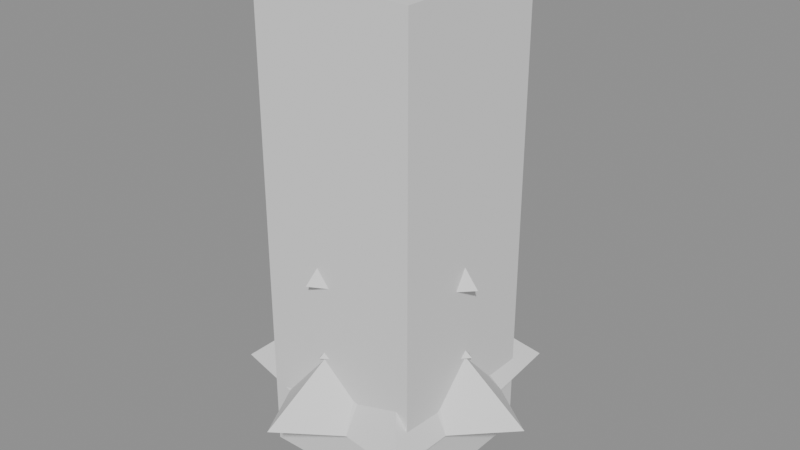 # Source: model.blend  (saved by Blender 5.2.45; exported with 4.5.12 LTS)
import bpy
from mathutils import Matrix  # noqa: F401  (used for matrix-valued properties, if any)

bpy.ops.wm.read_factory_settings(use_empty=True)
scene = bpy.context.scene
scene.name = 'Scene'

# ---- meshes
me_trunk__barkbrown = bpy.data.meshes.new('Trunk__BarkBrown')
me_trunk__barkbrown.from_pydata([(0.0, 0.209, 0.0), (0.0, 0.209, 5.1), (0.181, 0.1045, 0.0), (0.181, 0.1045, 5.1), (0.181, -0.1045, 0.0), (0.181, -0.1045, 5.1), (0.0, -0.209, 0.0), (0.0, -0.209, 5.1), (-0.181, -0.1045, 0.0), (-0.181, -0.1045, 5.1), (-0.181, 0.1045, 0.0), (-0.181, 0.1045, 5.1)], [], [(0, 1, 3, 2), (2, 3, 5, 4), (4, 5, 7, 6), (6, 7, 9, 8), (3, 1, 11, 9, 7, 5), (8, 9, 11, 10), (10, 11, 1, 0), (0, 2, 4, 6, 8, 10)])
_uv = me_trunk__barkbrown.uv_layers.new(name='UVMap')
_uv.uv.foreach_set('vector', [1.0, 0.5, 1.0, 1.0, 0.8333, 1.0, 0.8333, 0.5, 0.8333, 0.5, 0.8333, 1.0, 0.6667, 1.0, 0.6667, 0.5, 0.6667, 0.5, 0.6667, 1.0, 0.5, 1.0, 0.5, 0.5, 0.5, 0.5, 0.5, 1.0, 0.3333, 1.0, 0.3333, 0.5, 0.4578, 0.37, 0.25, 0.49, 0.04215, 0.37, 0.04215, 0.13, 0.25, 0.01, 0.4578, 0.13, 0.3333, 0.5, 0.3333, 1.0, 0.1667, 1.0, 0.1667, 0.5, 0.1667, 0.5, 0.1667, 1.0, -8.941e-08, 1.0, -8.941e-08, 0.5, 0.75, 0.49, 0.9578, 0.37, 0.9578, 0.13, 0.75, 0.01, 0.5422, 0.13, 0.5422, 0.37])
me_trunk__barkbrown.update()
me_rootflare__barkbrownshade = bpy.data.meshes.new('RootFlare__BarkBrownShade')
me_rootflare__barkbrownshade.from_pydata([(0.0, 0.38, 0.0), (0.0, 0.209, 0.24), (0.3291, 0.19, 0.0), (0.181, 0.1045, 0.24), (0.3291, -0.19, 0.0), (0.181, -0.1045, 0.24), (0.0, -0.38, 0.0), (0.0, -0.209, 0.24), (-0.3291, -0.19, 0.0), (-0.181, -0.1045, 0.24), (-0.3291, 0.19, 0.0), (-0.181, 0.1045, 0.24)], [], [(0, 1, 3, 2), (2, 3, 5, 4), (4, 5, 7, 6), (6, 7, 9, 8), (3, 1, 11, 9, 7, 5), (8, 9, 11, 10), (10, 11, 1, 0), (0, 2, 4, 6, 8, 10)])
_uv = me_rootflare__barkbrownshade.uv_layers.new(name='UVMap')
_uv.uv.foreach_set('vector', [1.0, 0.5, 1.0, 1.0, 0.8333, 1.0, 0.8333, 0.5, 0.8333, 0.5, 0.8333, 1.0, 0.6667, 1.0, 0.6667, 0.5, 0.6667, 0.5, 0.6667, 1.0, 0.5, 1.0, 0.5, 0.5, 0.5, 0.5, 0.5, 1.0, 0.3333, 1.0, 0.3333, 0.5, 0.4578, 0.37, 0.25, 0.49, 0.04215, 0.37, 0.04215, 0.13, 0.25, 0.01, 0.4578, 0.13, 0.3333, 0.5, 0.3333, 1.0, 0.1667, 1.0, 0.1667, 0.5, 0.1667, 0.5, 0.1667, 1.0, -8.941e-08, 1.0, -8.941e-08, 0.5, 0.75, 0.49, 0.9578, 0.37, 0.9578, 0.13, 0.75, 0.01, 0.5422, 0.13, 0.5422, 0.37])
me_rootflare__barkbrownshade.update()
me_needlescore__needlesageshade = bpy.data.meshes.new('NeedlesCore__NeedleSageShade')
me_needlescore__needlesageshade.from_pydata([(0.0, 1.045, 0.6819), (0.7389, 0.7389, 0.6819), (1.045, 0.0, 0.6819), (0.7389, -0.7389, 0.6819), (0.0, -1.045, 0.6819), (-0.7389, -0.7389, 0.6819), (-1.045, 0.0, 0.6819), (-0.7389, 0.7389, 0.6819), (0.0, 0.0, 2.158), (0.0, 0.6793, 2.348), (0.4803, 0.4803, 2.348), (0.6793, 0.0, 2.348), (0.4803, -0.4803, 2.348), (0.0, -0.6793, 2.348), (-0.4803, -0.4803, 2.348), (-0.6793, 0.0, 2.348), (-0.4803, 0.4803, 2.348), (0.0, 0.0, 3.824), (0.0, 0.3135, 4.014), (0.2217, 0.2217, 4.014), (0.3135, 0.0, 4.014), (0.2217, -0.2217, 4.014), (0.0, -0.3135, 4.014), (-0.2217, -0.2217, 4.014), (-0.3135, 0.0, 4.014), (-0.2217, 0.2217, 4.014), (0.0, 0.0, 5.49)], [], [(0, 8, 1), (1, 8, 2), (2, 8, 3), (3, 8, 4), (4, 8, 5), (5, 8, 6), (0, 1, 2, 3, 4, 5, 6, 7), (6, 8, 7), (7, 8, 0), (9, 17, 10), (10, 17, 11), (11, 17, 12), (12, 17, 13), (13, 17, 14), (14, 17, 15), (9, 10, 11, 12, 13, 14, 15, 16), (15, 17, 16), (16, 17, 9), (18, 26, 19), (19, 26, 20), (20, 26, 21), (21, 26, 22), (22, 26, 23), (23, 26, 24), (18, 19, 20, 21, 22, 23, 24, 25), (24, 26, 25), (25, 26, 18)])
_uv = me_needlescore__needlesageshade.uv_layers.new(name='UVMap')
_uv.uv.foreach_set('vector', [0.25, 0.49, 0.25, 0.25, 0.4197, 0.4197, 0.4197, 0.4197, 0.25, 0.25, 0.49, 0.25, 0.49, 0.25, 0.25, 0.25, 0.4197, 0.08029, 0.4197, 0.08029, 0.25, 0.25, 0.25, 0.01, 0.25, 0.01, 0.25, 0.25, 0.08029, 0.08029, 0.08029, 0.08029, 0.25, 0.25, 0.01, 0.25, 0.75, 0.49, 0.9197, 0.4197, 0.99, 0.25, 0.9197, 0.08029, 0.75, 0.01, 0.5803, 0.08029, 0.51, 0.25, 0.5803, 0.4197, 0.01, 0.25, 0.25, 0.25, 0.08029, 0.4197, 0.08029, 0.4197, 0.25, 0.25, 0.25, 0.49, 0.25, 0.49, 0.25, 0.25, 0.4197, 0.4197, 0.4197, 0.4197, 0.25, 0.25, 0.49, 0.25, 0.49, 0.25, 0.25, 0.25, 0.4197, 0.08029, 0.4197, 0.08029, 0.25, 0.25, 0.25, 0.01, 0.25, 0.01, 0.25, 0.25, 0.08029, 0.08029, 0.08029, 0.08029, 0.25, 0.25, 0.01, 0.25, 0.75, 0.49, 0.9197, 0.4197, 0.99, 0.25, 0.9197, 0.08029, 0.75, 0.01, 0.5803, 0.08029, 0.51, 0.25, 0.5803, 0.4197, 0.01, 0.25, 0.25, 0.25, 0.08029, 0.4197, 0.08029, 0.4197, 0.25, 0.25, 0.25, 0.49, 0.25, 0.49, 0.25, 0.25, 0.4197, 0.4197, 0.4197, 0.4197, 0.25, 0.25, 0.49, 0.25, 0.49, 0.25, 0.25, 0.25, 0.4197, 0.08029, 0.4197, 0.08029, 0.25, 0.25, 0.25, 0.01, 0.25, 0.01, 0.25, 0.25, 0.08029, 0.08029, 0.08029, 0.08029, 0.25, 0.25, 0.01, 0.25, 0.75, 0.49, 0.9197, 0.4197, 0.99, 0.25, 0.9197, 0.08029, 0.75, 0.01, 0.5803, 0.08029, 0.51, 0.25, 0.5803, 0.4197, 0.01, 0.25, 0.25, 0.25, 0.08029, 0.4197, 0.08029, 0.4197, 0.25, 0.25, 0.25, 0.49])
me_needlescore__needlesageshade.update()
me_needles__needlesage = bpy.data.meshes.new('Needles__NeedleSage')
me_needles__needlesage.from_pydata([(1.899, 0.05398, 0.8927), (1.181, 0.6109, 0.84), (1.142, 1.519, 0.8927), (0.259, 1.305, 0.84), (-0.4752, 1.84, 0.8927), (-0.8585, 1.016, 0.84), (-1.735, 0.7754, 0.8927), (-1.329, -0.03779, 0.84), (-1.688, -0.8727, 0.8927), (-0.7994, -1.063, 0.84), (-0.37, -1.864, 0.8927), (0.3327, -1.288, 0.84), (1.226, -1.451, 0.8927), (1.214, -0.5428, 0.84), (0.2849, 0.008097, 2.158), (0.1713, 0.2278, 2.158), (-0.07129, 0.2759, 2.158), (-0.2602, 0.1163, 2.158), (-0.2532, -0.1309, 2.158), (-0.0555, -0.2795, 2.158), (0.184, -0.2177, 2.158), (0.7967, 0.9436, 2.559), (0.2159, 0.8371, 2.506), (-0.241, 1.211, 2.559), (-0.5199, 0.6907, 2.506), (-1.097, 0.5668, 2.559), (-0.8642, 0.0242, 2.506), (-1.127, -0.5045, 2.559), (-0.5577, -0.6605, 2.506), (-0.3084, -1.196, 2.559), (0.1687, -0.8479, 2.506), (0.7427, -0.9867, 2.559), (0.7681, -0.3968, 2.506), (1.235, -0.03458, 2.559), (0.7891, 0.3531, 2.506), (0.1195, 0.1415, 3.824), (-0.03615, 0.1817, 3.824), (-0.1646, 0.08502, 3.824), (-0.1691, -0.07567, 3.824), (-0.04626, -0.1794, 3.824), (0.1114, -0.148, 3.824), (0.1852, -0.005187, 3.824), (0.5613, 0.09921, 4.225), (0.3239, 0.233, 4.173), (0.2724, 0.5007, 4.225), (0.01972, 0.3985, 4.173), (-0.2216, 0.5251, 4.225), (-0.2993, 0.2639, 4.173), (-0.5488, 0.1542, 4.225), (-0.3929, -0.06945, 4.173), (-0.4627, -0.3329, 4.225), (-0.1907, -0.3505, 4.173), (-0.02818, -0.5693, 4.225), (0.1551, -0.3676, 4.173), (0.4275, -0.377, 4.225), (0.3841, -0.1079, 4.173), (0.08419, 0.01488, 5.49), (0.04086, 0.0751, 5.49), (-0.03324, 0.07877, 5.49), (-0.08231, 0.02312, 5.49), (-0.0694, -0.04994, 5.49), (-0.004226, -0.0854, 5.49), (0.06413, -0.05655, 5.49), (0.0, 0.228, 5.4), (0.1975, 0.114, 5.4), (0.1975, -0.114, 5.4), (0.0, -0.228, 5.4), (-0.1975, -0.114, 5.4), (-0.1975, 0.114, 5.4), (0.0, 0.0, 6.0)], [], [(0, 1, 14), (1, 2, 15, 14), (2, 3, 15), (3, 4, 16, 15), (4, 5, 16), (5, 6, 17, 16), (6, 7, 17), (7, 8, 18, 17), (8, 9, 18), (9, 10, 19, 18), (10, 11, 19), (11, 12, 20, 19), (12, 13, 20), (13, 0, 14, 20), (14, 15, 16, 17, 18, 19, 20), (13, 11, 9, 7, 5, 3, 1), (1, 0, 13), (3, 2, 1), (5, 4, 3), (7, 6, 5), (9, 8, 7), (11, 10, 9), (13, 12, 11), (21, 22, 35), (22, 23, 36, 35), (23, 24, 36), (24, 25, 37, 36), (25, 26, 37), (26, 27, 38, 37), (27, 28, 38), (28, 29, 39, 38), (29, 30, 39), (30, 31, 40, 39), (31, 32, 40), (32, 33, 41, 40), (33, 34, 41), (34, 21, 35, 41), (35, 36, 37, 38, 39, 40, 41), (34, 32, 30, 28, 26, 24, 22), (22, 21, 34), (24, 23, 22), (26, 25, 24), (28, 27, 26), (30, 29, 28), (32, 31, 30), (34, 33, 32), (42, 43, 56), (43, 44, 57, 56), (44, 45, 57), (45, 46, 58, 57), (46, 47, 58), (47, 48, 59, 58), (48, 49, 59), (49, 50, 60, 59), (50, 51, 60), (51, 52, 61, 60), (52, 53, 61), (53, 54, 62, 61), (54, 55, 62), (55, 42, 56, 62), (56, 57, 58, 59, 60, 61, 62), (55, 53, 51, 49, 47, 45, 43), (43, 42, 55), (45, 44, 43), (47, 46, 45), (49, 48, 47), (51, 50, 49), (53, 52, 51), (55, 54, 53), (63, 69, 64), (64, 69, 65), (65, 69, 66), (66, 69, 67), (63, 64, 65, 66, 67, 68), (67, 69, 68), (68, 69, 63)])
_uv = me_needles__needlesage.uv_layers.new(name='UVMap')
_uv.uv.foreach_set('vector', [0.0, 0.0, 0.0, 0.0, 0.0, 0.0, 0.0, 0.0, 0.0, 0.0, 0.0, 0.0, 0.0, 0.0, 0.0, 0.0, 0.0, 0.0, 0.0, 0.0, 0.0, 0.0, 0.0, 0.0, 0.0, 0.0, 0.0, 0.0, 0.0, 0.0, 0.0, 0.0, 0.0, 0.0, 0.0, 0.0, 0.0, 0.0, 0.0, 0.0, 0.0, 0.0, 0.0, 0.0, 0.0, 0.0, 0.0, 0.0, 0.0, 0.0, 0.0, 0.0, 0.0, 0.0, 0.0, 0.0, 0.0, 0.0, 0.0, 0.0, 0.0, 0.0, 0.0, 0.0, 0.0, 0.0, 0.0, 0.0, 0.0, 0.0, 0.0, 0.0, 0.0, 0.0, 0.0, 0.0, 0.0, 0.0, 0.0, 0.0, 0.0, 0.0, 0.0, 0.0, 0.0, 0.0, 0.0, 0.0, 0.0, 0.0, 0.0, 0.0, 0.0, 0.0, 0.0, 0.0, 0.0, 0.0, 0.0, 0.0, 0.0, 0.0, 0.0, 0.0, 0.0, 0.0, 0.0, 0.0, 0.0, 0.0, 0.0, 0.0, 0.0, 0.0, 0.0, 0.0, 0.0, 0.0, 0.0, 0.0, 0.0, 0.0, 0.0, 0.0, 0.0, 0.0, 0.0, 0.0, 0.0, 0.0, 0.0, 0.0, 0.0, 0.0, 0.0, 0.0, 0.0, 0.0, 0.0, 0.0, 0.0, 0.0, 0.0, 0.0, 0.0, 0.0, 0.0, 0.0, 0.0, 0.0, 0.0, 0.0, 0.0, 0.0, 0.0, 0.0, 0.0, 0.0, 0.0, 0.0, 0.0, 0.0, 0.0, 0.0, 0.0, 0.0, 0.0, 0.0, 0.0, 0.0, 0.0, 0.0, 0.0, 0.0, 0.0, 0.0, 0.0, 0.0, 0.0, 0.0, 0.0, 0.0, 0.0, 0.0, 0.0, 0.0, 0.0, 0.0, 0.0, 0.0, 0.0, 0.0, 0.0, 0.0, 0.0, 0.0, 0.0, 0.0, 0.0, 0.0, 0.0, 0.0, 0.0, 0.0, 0.0, 0.0, 0.0, 0.0, 0.0, 0.0, 0.0, 0.0, 0.0, 0.0, 0.0, 0.0, 0.0, 0.0, 0.0, 0.0, 0.0, 0.0, 0.0, 0.0, 0.0, 0.0, 0.0, 0.0, 0.0, 0.0, 0.0, 0.0, 0.0, 0.0, 0.0, 0.0, 0.0, 0.0, 0.0, 0.0, 0.0, 0.0, 0.0, 0.0, 0.0, 0.0, 0.0, 0.0, 0.0, 0.0, 0.0, 0.0, 0.0, 0.0, 0.0, 0.0, 0.0, 0.0, 0.0, 0.0, 0.0, 0.0, 0.0, 0.0, 0.0, 0.0, 0.0, 0.0, 0.0, 0.0, 0.0, 0.0, 0.0, 0.0, 0.0, 0.0, 0.0, 0.0, 0.0, 0.0, 0.0, 0.0, 0.0, 0.0, 0.0, 0.0, 0.0, 0.0, 0.0, 0.0, 0.0, 0.0, 0.0, 0.0, 0.0, 0.0, 0.0, 0.0, 0.0, 0.0, 0.0, 0.0, 0.0, 0.0, 0.0, 0.0, 0.0, 0.0, 0.0, 0.0, 0.0, 0.0, 0.0, 0.0, 0.0, 0.0, 0.0, 0.0, 0.0, 0.0, 0.0, 0.0, 0.0, 0.0, 0.0, 0.0, 0.0, 0.0, 0.0, 0.0, 0.0, 0.0, 0.0, 0.0, 0.0, 0.0, 0.0, 0.0, 0.0, 0.0, 0.0, 0.0, 0.0, 0.0, 0.0, 0.0, 0.0, 0.0, 0.0, 0.0, 0.0, 0.0, 0.0, 0.0, 0.0, 0.0, 0.0, 0.0, 0.0, 0.0, 0.0, 0.0, 0.0, 0.0, 0.0, 0.0, 0.0, 0.0, 0.0, 0.0, 0.0, 0.0, 0.0, 0.0, 0.0, 0.0, 0.0, 0.0, 0.0, 0.0, 0.0, 0.0, 0.0, 0.0, 0.0, 0.0, 0.0, 0.0, 0.0, 0.0, 0.0, 0.0, 0.0, 0.0, 0.0, 0.0, 0.0, 0.0, 0.0, 0.0, 0.0, 0.0, 0.0, 0.0, 0.0, 0.0, 0.0, 0.0, 0.0, 0.0, 0.0, 0.0, 0.0, 0.0, 0.0, 0.0, 0.0, 0.0, 0.0, 0.0, 0.0, 0.0, 0.0, 0.0, 0.0, 0.0, 0.0, 0.0, 0.0, 0.0, 0.0, 0.0, 0.0, 0.0, 0.0, 0.0, 0.0, 0.0, 0.0, 0.0, 0.0, 0.0, 0.0, 0.0, 0.0, 0.0, 0.0, 0.0, 0.0, 0.0, 0.0, 0.0, 0.0, 0.0, 0.0, 0.0, 0.0, 0.0, 0.0, 0.0, 0.0, 0.0, 0.0, 0.0, 0.0, 0.0, 0.0, 0.0, 0.0, 0.0, 0.0, 0.0, 0.0, 0.0, 0.0, 0.0, 0.0, 0.0, 0.0, 0.0, 0.0, 0.0, 0.0, 0.0, 0.0, 0.0, 0.0, 0.0, 0.0, 0.0, 0.0, 0.0, 0.0, 0.0, 0.0, 0.0, 0.0, 0.0, 0.0, 0.0, 0.0, 0.0, 0.0, 0.0, 0.25, 0.49, 0.25, 0.25, 0.4578, 0.37, 0.4578, 0.37, 0.25, 0.25, 0.4578, 0.13, 0.4578, 0.13, 0.25, 0.25, 0.25, 0.01, 0.25, 0.01, 0.25, 0.25, 0.04215, 0.13, 0.75, 0.49, 0.9578, 0.37, 0.9578, 0.13, 0.75, 0.01, 0.5422, 0.13, 0.5422, 0.37, 0.04215, 0.13, 0.25, 0.25, 0.04215, 0.37, 0.04215, 0.37, 0.25, 0.25, 0.25, 0.49])
me_needles__needlesage.update()
me_snow__snowwhite = bpy.data.meshes.new('Snow__SnowWhite')
me_snow__snowwhite.from_pydata([(1.136, 0.03228, 1.585), (0.7329, 0.379, 1.559), (0.6829, 0.9081, 1.585), (0.1607, 0.8093, 1.559), (-0.2842, 1.1, 1.585), (-0.5326, 0.6302, 1.559), (-1.037, 0.4637, 1.585), (-0.8248, -0.02344, 1.559), (-1.009, -0.5219, 1.585), (-0.4959, -0.6595, 1.559), (-0.2213, -1.114, 1.585), (0.2064, -0.7989, 1.559), (0.7334, -0.8678, 1.585), (0.7533, -0.3367, 1.559), (0.4642, 0.01319, 2.086), (0.2791, 0.3711, 2.086), (-0.1162, 0.4496, 2.086), (-0.4239, 0.1895, 2.086), (-0.4125, -0.2133, 2.086), (-0.09043, -0.4555, 2.086), (0.2997, -0.3547, 2.086), (0.4765, 0.5643, 3.251), (0.1339, 0.5193, 3.225), (-0.1441, 0.7243, 3.251), (-0.3225, 0.4285, 3.225), (-0.6562, 0.3389, 3.251), (-0.5361, 0.01502, 3.225), (-0.6741, -0.3017, 3.251), (-0.346, -0.4098, 3.225), (-0.1844, -0.7151, 3.251), (0.1047, -0.526, 3.225), (0.4441, -0.5901, 3.251), (0.4765, -0.2461, 3.225), (0.7382, -0.02068, 3.251), (0.4895, 0.2191, 3.225), (0.1947, 0.2306, 3.752), (-0.0589, 0.296, 3.752), (-0.2682, 0.1385, 3.752), (-0.2755, -0.1233, 3.752), (-0.07538, -0.2923, 3.752), (0.1815, -0.2412, 3.752), (0.3017, -0.008451, 3.752), (0.3357, 0.05933, 4.918), (0.2009, 0.1446, 4.891), (0.1629, 0.2994, 4.918), (0.01224, 0.2472, 4.891), (-0.1325, 0.314, 4.918), (-0.1857, 0.1637, 4.891), (-0.3282, 0.09218, 4.918), (-0.2438, -0.04309, 4.891), (-0.2767, -0.1991, 4.918), (-0.1183, -0.2174, 4.891), (-0.01685, -0.3404, 4.918), (0.09625, -0.2281, 4.891), (0.2557, -0.2254, 4.918), (0.2383, -0.06694, 4.891), (0.1372, 0.02425, 5.418), (0.06657, 0.1224, 5.418), (-0.05417, 0.1283, 5.418), (-0.1341, 0.03767, 5.418), (-0.1131, -0.08137, 5.418), (-0.006886, -0.1391, 5.418), (0.1045, -0.09213, 5.418)], [], [(0, 1, 14), (1, 2, 15, 14), (2, 3, 15), (3, 4, 16, 15), (4, 5, 16), (5, 6, 17, 16), (6, 7, 17), (7, 8, 18, 17), (8, 9, 18), (9, 10, 19, 18), (10, 11, 19), (11, 12, 20, 19), (12, 13, 20), (13, 0, 14, 20), (14, 15, 16, 17, 18, 19, 20), (21, 22, 35), (22, 23, 36, 35), (23, 24, 36), (24, 25, 37, 36), (25, 26, 37), (26, 27, 38, 37), (27, 28, 38), (28, 29, 39, 38), (29, 30, 39), (30, 31, 40, 39), (31, 32, 40), (32, 33, 41, 40), (33, 34, 41), (34, 21, 35, 41), (35, 36, 37, 38, 39, 40, 41), (42, 43, 56), (43, 44, 57, 56), (44, 45, 57), (45, 46, 58, 57), (46, 47, 58), (47, 48, 59, 58), (48, 49, 59), (49, 50, 60, 59), (50, 51, 60), (51, 52, 61, 60), (52, 53, 61), (53, 54, 62, 61), (54, 55, 62), (55, 42, 56, 62), (56, 57, 58, 59, 60, 61, 62)])
me_snow__snowwhite.update()
me_cube = bpy.data.meshes.new('Cube')
me_cube.from_pydata([(-1.045, -1.045, -3.0), (-1.045, -1.045, 3.0), (-1.045, 1.045, -3.0), (-1.045, 1.045, 3.0), (1.045, -1.045, -3.0), (1.045, -1.045, 3.0), (1.045, 1.045, -3.0), (1.045, 1.045, 3.0)], [], [(0, 1, 3, 2), (2, 3, 7, 6), (6, 7, 5, 4), (4, 5, 1, 0), (2, 6, 4, 0), (7, 3, 1, 5)])
_uv = me_cube.uv_layers.new(name='UVMap')
_uv.uv.foreach_set('vector', [0.375, 0.0, 0.625, 0.0, 0.625, 0.25, 0.375, 0.25, 0.375, 0.25, 0.625, 0.25, 0.625, 0.5, 0.375, 0.5, 0.375, 0.5, 0.625, 0.5, 0.625, 0.75, 0.375, 0.75, 0.375, 0.75, 0.625, 0.75, 0.625, 1.0, 0.375, 1.0, 0.125, 0.5, 0.375, 0.5, 0.375, 0.75, 0.125, 0.75, 0.625, 0.5, 0.875, 0.5, 0.875, 0.75, 0.625, 0.75])
me_cube.update()

# ---- objects
ob_trunk__barkbrown = bpy.data.objects.new('Trunk__BarkBrown', me_trunk__barkbrown)
ob_rootflare__barkbrownshade = bpy.data.objects.new('RootFlare__BarkBrownShade', me_rootflare__barkbrownshade)
ob_needlescore__needlesageshade = bpy.data.objects.new('NeedlesCore__NeedleSageShade', me_needlescore__needlesageshade)
ob_needles__needlesage = bpy.data.objects.new('Needles__NeedleSage', me_needles__needlesage)
ob_snow__snowwhite = bpy.data.objects.new('Snow__SnowWhite', me_snow__snowwhite)
ob_col_tree = bpy.data.objects.new('COL_Tree', me_cube)
ob_att_treebase = bpy.data.objects.new('ATT_TreeBase', None)

# ---- transforms, parenting, visibility, modifiers, constraints
ob_trunk__barkbrown.location = (0.0, 0.0, 0.0)
ob_rootflare__barkbrownshade.location = (0.0, 0.0, 0.0)
ob_needlescore__needlesageshade.location = (0.0, 0.0, 0.0)
ob_needles__needlesage.location = (0.0, 0.0, 0.0)
ob_snow__snowwhite.location = (0.0, 0.0, 0.0)
ob_col_tree.location = (0.0, 0.0, 3.0)
ob_col_tree.display_type = 'WIRE'
ob_att_treebase.location = (0.0, 0.0, 0.0)

# ---- collection membership
scene.collection.objects.link(ob_trunk__barkbrown)
scene.collection.objects.link(ob_rootflare__barkbrownshade)
scene.collection.objects.link(ob_needlescore__needlesageshade)
scene.collection.objects.link(ob_needles__needlesage)
scene.collection.objects.link(ob_snow__snowwhite)
scene.collection.objects.link(ob_col_tree)
scene.collection.objects.link(ob_att_treebase)

# ---- scene / render settings (as saved in the file)
scene.frame_start = 1; scene.frame_end = 250; scene.frame_set(1)
scene.render.engine = 'BLENDER_EEVEE_NEXT'
scene.render.bake_bias = 0.0
scene.render.bake_samples = 0
scene.render.compositor_device = 'GPU'
scene.eevee.use_volume_custom_range = False
scene.eevee.fast_gi_thickness_near = 0.1
scene.eevee.fast_gi_thickness_far = 0.0
scene.eevee.ray_tracing_options.screen_trace_thickness = 0.1
bpy.context.view_layer.update()

# ---- added for rendering (the .blend has no active camera and no usable light): camera, sun + grey world if the file has none
cam_auto = bpy.data.cameras.new('AutoCamera')
cam_auto.lens = 50.0
cam_auto.sensor_width = 36.0
cam_auto.clip_end = 1000.0
ob_auto_camera = bpy.data.objects.new('AutoCamera', cam_auto)
scene.collection.objects.link(ob_auto_camera)
ob_auto_camera.location = (7.42132, -8.8188, 8.87119)
ob_auto_camera.rotation_euler = (1.09748, -7.21219e-08, 0.694738)
scene.camera = ob_auto_camera
light_auto_sun = bpy.data.lights.new('AutoSun', 'SUN')
light_auto_sun.energy = 3.0
light_auto_sun.angle = 0.0523599
ob_auto_sun = bpy.data.objects.new('AutoSun', light_auto_sun)
scene.collection.objects.link(ob_auto_sun)
ob_auto_sun.rotation_euler = (0.872665, 0.174533, 0.523599)
if scene.world is None:
    world_auto = bpy.data.worlds.new('AutoWorld')
    world_auto.color = (0.3, 0.3, 0.3)
    scene.world = world_auto
bpy.context.view_layer.update()

